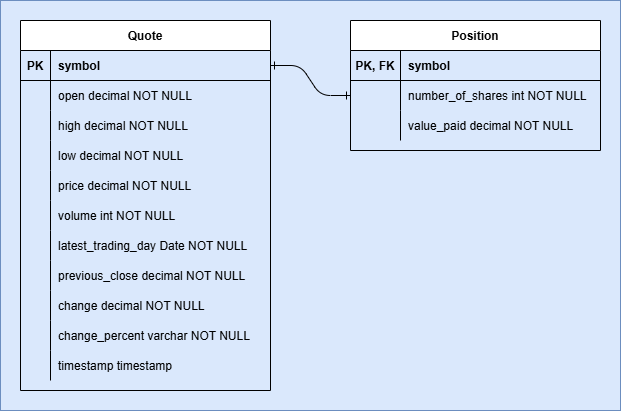

The diagram above was exported from draw.io. Its source (the exported page's mxGraphModel, read from the mxfile embedded in the PNG):
<mxGraphModel dx="1434" dy="738" grid="1" gridSize="10" guides="1" tooltips="1" connect="1" arrows="1" fold="1" page="1" pageScale="1" pageWidth="850" pageHeight="1100" math="0" shadow="0" extFonts="Permanent Marker^https://fonts.googleapis.com/css?family=Permanent+Marker">
  <root>
    <mxCell id="0" />
    <mxCell id="1" parent="0" />
    <mxCell id="ohpNO1xkwi-xIIObi9Jl-35" value="" style="rounded=0;whiteSpace=wrap;html=1;fillColor=#dae8fc;strokeColor=#6c8ebf;" vertex="1" parent="1">
      <mxGeometry x="100" y="100" width="620" height="410" as="geometry" />
    </mxCell>
    <mxCell id="C-vyLk0tnHw3VtMMgP7b-1" value="" style="edgeStyle=entityRelationEdgeStyle;endArrow=ERone;startArrow=ERone;endFill=0;startFill=0;" parent="1" source="C-vyLk0tnHw3VtMMgP7b-24" target="C-vyLk0tnHw3VtMMgP7b-6" edge="1">
      <mxGeometry width="100" height="100" relative="1" as="geometry">
        <mxPoint x="340" y="720" as="sourcePoint" />
        <mxPoint x="440" y="620" as="targetPoint" />
      </mxGeometry>
    </mxCell>
    <mxCell id="C-vyLk0tnHw3VtMMgP7b-2" value="Position" style="shape=table;startSize=30;container=1;collapsible=1;childLayout=tableLayout;fixedRows=1;rowLines=0;fontStyle=1;align=center;resizeLast=1;" parent="1" vertex="1">
      <mxGeometry x="450" y="120" width="250" height="130" as="geometry" />
    </mxCell>
    <mxCell id="C-vyLk0tnHw3VtMMgP7b-3" value="" style="shape=partialRectangle;collapsible=0;dropTarget=0;pointerEvents=0;fillColor=none;points=[[0,0.5],[1,0.5]];portConstraint=eastwest;top=0;left=0;right=0;bottom=1;" parent="C-vyLk0tnHw3VtMMgP7b-2" vertex="1">
      <mxGeometry y="30" width="250" height="30" as="geometry" />
    </mxCell>
    <mxCell id="C-vyLk0tnHw3VtMMgP7b-4" value="PK, FK" style="shape=partialRectangle;overflow=hidden;connectable=0;fillColor=none;top=0;left=0;bottom=0;right=0;fontStyle=1;" parent="C-vyLk0tnHw3VtMMgP7b-3" vertex="1">
      <mxGeometry width="50" height="30" as="geometry">
        <mxRectangle width="50" height="30" as="alternateBounds" />
      </mxGeometry>
    </mxCell>
    <mxCell id="C-vyLk0tnHw3VtMMgP7b-5" value="symbol" style="shape=partialRectangle;overflow=hidden;connectable=0;fillColor=none;top=0;left=0;bottom=0;right=0;align=left;spacingLeft=6;fontStyle=1;" parent="C-vyLk0tnHw3VtMMgP7b-3" vertex="1">
      <mxGeometry x="50" width="200" height="30" as="geometry">
        <mxRectangle width="200" height="30" as="alternateBounds" />
      </mxGeometry>
    </mxCell>
    <mxCell id="C-vyLk0tnHw3VtMMgP7b-6" value="" style="shape=partialRectangle;collapsible=0;dropTarget=0;pointerEvents=0;fillColor=none;points=[[0,0.5],[1,0.5]];portConstraint=eastwest;top=0;left=0;right=0;bottom=0;" parent="C-vyLk0tnHw3VtMMgP7b-2" vertex="1">
      <mxGeometry y="60" width="250" height="30" as="geometry" />
    </mxCell>
    <mxCell id="C-vyLk0tnHw3VtMMgP7b-7" value="" style="shape=partialRectangle;overflow=hidden;connectable=0;fillColor=none;top=0;left=0;bottom=0;right=0;" parent="C-vyLk0tnHw3VtMMgP7b-6" vertex="1">
      <mxGeometry width="50" height="30" as="geometry">
        <mxRectangle width="50" height="30" as="alternateBounds" />
      </mxGeometry>
    </mxCell>
    <mxCell id="C-vyLk0tnHw3VtMMgP7b-8" value="number_of_shares int NOT NULL" style="shape=partialRectangle;overflow=hidden;connectable=0;fillColor=none;top=0;left=0;bottom=0;right=0;align=left;spacingLeft=6;" parent="C-vyLk0tnHw3VtMMgP7b-6" vertex="1">
      <mxGeometry x="50" width="200" height="30" as="geometry">
        <mxRectangle width="200" height="30" as="alternateBounds" />
      </mxGeometry>
    </mxCell>
    <mxCell id="C-vyLk0tnHw3VtMMgP7b-9" value="" style="shape=partialRectangle;collapsible=0;dropTarget=0;pointerEvents=0;fillColor=none;points=[[0,0.5],[1,0.5]];portConstraint=eastwest;top=0;left=0;right=0;bottom=0;" parent="C-vyLk0tnHw3VtMMgP7b-2" vertex="1">
      <mxGeometry y="90" width="250" height="30" as="geometry" />
    </mxCell>
    <mxCell id="C-vyLk0tnHw3VtMMgP7b-10" value="" style="shape=partialRectangle;overflow=hidden;connectable=0;fillColor=none;top=0;left=0;bottom=0;right=0;" parent="C-vyLk0tnHw3VtMMgP7b-9" vertex="1">
      <mxGeometry width="50" height="30" as="geometry">
        <mxRectangle width="50" height="30" as="alternateBounds" />
      </mxGeometry>
    </mxCell>
    <mxCell id="C-vyLk0tnHw3VtMMgP7b-11" value="value_paid decimal NOT NULL" style="shape=partialRectangle;overflow=hidden;connectable=0;fillColor=none;top=0;left=0;bottom=0;right=0;align=left;spacingLeft=6;" parent="C-vyLk0tnHw3VtMMgP7b-9" vertex="1">
      <mxGeometry x="50" width="200" height="30" as="geometry">
        <mxRectangle width="200" height="30" as="alternateBounds" />
      </mxGeometry>
    </mxCell>
    <mxCell id="C-vyLk0tnHw3VtMMgP7b-23" value="Quote" style="shape=table;startSize=30;container=1;collapsible=1;childLayout=tableLayout;fixedRows=1;rowLines=0;fontStyle=1;align=center;resizeLast=1;" parent="1" vertex="1">
      <mxGeometry x="120" y="120" width="250" height="370" as="geometry" />
    </mxCell>
    <mxCell id="C-vyLk0tnHw3VtMMgP7b-24" value="" style="shape=partialRectangle;collapsible=0;dropTarget=0;pointerEvents=0;fillColor=none;points=[[0,0.5],[1,0.5]];portConstraint=eastwest;top=0;left=0;right=0;bottom=1;" parent="C-vyLk0tnHw3VtMMgP7b-23" vertex="1">
      <mxGeometry y="30" width="250" height="30" as="geometry" />
    </mxCell>
    <mxCell id="C-vyLk0tnHw3VtMMgP7b-25" value="PK" style="shape=partialRectangle;overflow=hidden;connectable=0;fillColor=none;top=0;left=0;bottom=0;right=0;fontStyle=1;" parent="C-vyLk0tnHw3VtMMgP7b-24" vertex="1">
      <mxGeometry width="30" height="30" as="geometry">
        <mxRectangle width="30" height="30" as="alternateBounds" />
      </mxGeometry>
    </mxCell>
    <mxCell id="C-vyLk0tnHw3VtMMgP7b-26" value="symbol" style="shape=partialRectangle;overflow=hidden;connectable=0;fillColor=none;top=0;left=0;bottom=0;right=0;align=left;spacingLeft=6;fontStyle=1;" parent="C-vyLk0tnHw3VtMMgP7b-24" vertex="1">
      <mxGeometry x="30" width="220" height="30" as="geometry">
        <mxRectangle width="220" height="30" as="alternateBounds" />
      </mxGeometry>
    </mxCell>
    <mxCell id="C-vyLk0tnHw3VtMMgP7b-27" value="" style="shape=partialRectangle;collapsible=0;dropTarget=0;pointerEvents=0;fillColor=none;points=[[0,0.5],[1,0.5]];portConstraint=eastwest;top=0;left=0;right=0;bottom=0;" parent="C-vyLk0tnHw3VtMMgP7b-23" vertex="1">
      <mxGeometry y="60" width="250" height="30" as="geometry" />
    </mxCell>
    <mxCell id="C-vyLk0tnHw3VtMMgP7b-28" value="" style="shape=partialRectangle;overflow=hidden;connectable=0;fillColor=none;top=0;left=0;bottom=0;right=0;" parent="C-vyLk0tnHw3VtMMgP7b-27" vertex="1">
      <mxGeometry width="30" height="30" as="geometry">
        <mxRectangle width="30" height="30" as="alternateBounds" />
      </mxGeometry>
    </mxCell>
    <mxCell id="C-vyLk0tnHw3VtMMgP7b-29" value="open decimal NOT NULL" style="shape=partialRectangle;overflow=hidden;connectable=0;fillColor=none;top=0;left=0;bottom=0;right=0;align=left;spacingLeft=6;" parent="C-vyLk0tnHw3VtMMgP7b-27" vertex="1">
      <mxGeometry x="30" width="220" height="30" as="geometry">
        <mxRectangle width="220" height="30" as="alternateBounds" />
      </mxGeometry>
    </mxCell>
    <mxCell id="ohpNO1xkwi-xIIObi9Jl-5" value="" style="shape=partialRectangle;collapsible=0;dropTarget=0;pointerEvents=0;fillColor=none;points=[[0,0.5],[1,0.5]];portConstraint=eastwest;top=0;left=0;right=0;bottom=0;" vertex="1" parent="C-vyLk0tnHw3VtMMgP7b-23">
      <mxGeometry y="90" width="250" height="30" as="geometry" />
    </mxCell>
    <mxCell id="ohpNO1xkwi-xIIObi9Jl-6" value="" style="shape=partialRectangle;overflow=hidden;connectable=0;fillColor=none;top=0;left=0;bottom=0;right=0;" vertex="1" parent="ohpNO1xkwi-xIIObi9Jl-5">
      <mxGeometry width="30" height="30" as="geometry">
        <mxRectangle width="30" height="30" as="alternateBounds" />
      </mxGeometry>
    </mxCell>
    <mxCell id="ohpNO1xkwi-xIIObi9Jl-7" value="high decimal NOT NULL" style="shape=partialRectangle;overflow=hidden;connectable=0;fillColor=none;top=0;left=0;bottom=0;right=0;align=left;spacingLeft=6;" vertex="1" parent="ohpNO1xkwi-xIIObi9Jl-5">
      <mxGeometry x="30" width="220" height="30" as="geometry">
        <mxRectangle width="220" height="30" as="alternateBounds" />
      </mxGeometry>
    </mxCell>
    <mxCell id="ohpNO1xkwi-xIIObi9Jl-8" value="" style="shape=partialRectangle;collapsible=0;dropTarget=0;pointerEvents=0;fillColor=none;points=[[0,0.5],[1,0.5]];portConstraint=eastwest;top=0;left=0;right=0;bottom=0;" vertex="1" parent="C-vyLk0tnHw3VtMMgP7b-23">
      <mxGeometry y="120" width="250" height="30" as="geometry" />
    </mxCell>
    <mxCell id="ohpNO1xkwi-xIIObi9Jl-9" value="" style="shape=partialRectangle;overflow=hidden;connectable=0;fillColor=none;top=0;left=0;bottom=0;right=0;" vertex="1" parent="ohpNO1xkwi-xIIObi9Jl-8">
      <mxGeometry width="30" height="30" as="geometry">
        <mxRectangle width="30" height="30" as="alternateBounds" />
      </mxGeometry>
    </mxCell>
    <mxCell id="ohpNO1xkwi-xIIObi9Jl-10" value="low decimal NOT NULL" style="shape=partialRectangle;overflow=hidden;connectable=0;fillColor=none;top=0;left=0;bottom=0;right=0;align=left;spacingLeft=6;" vertex="1" parent="ohpNO1xkwi-xIIObi9Jl-8">
      <mxGeometry x="30" width="220" height="30" as="geometry">
        <mxRectangle width="220" height="30" as="alternateBounds" />
      </mxGeometry>
    </mxCell>
    <mxCell id="ohpNO1xkwi-xIIObi9Jl-11" value="" style="shape=partialRectangle;collapsible=0;dropTarget=0;pointerEvents=0;fillColor=none;points=[[0,0.5],[1,0.5]];portConstraint=eastwest;top=0;left=0;right=0;bottom=0;" vertex="1" parent="C-vyLk0tnHw3VtMMgP7b-23">
      <mxGeometry y="150" width="250" height="30" as="geometry" />
    </mxCell>
    <mxCell id="ohpNO1xkwi-xIIObi9Jl-12" value="" style="shape=partialRectangle;overflow=hidden;connectable=0;fillColor=none;top=0;left=0;bottom=0;right=0;" vertex="1" parent="ohpNO1xkwi-xIIObi9Jl-11">
      <mxGeometry width="30" height="30" as="geometry">
        <mxRectangle width="30" height="30" as="alternateBounds" />
      </mxGeometry>
    </mxCell>
    <mxCell id="ohpNO1xkwi-xIIObi9Jl-13" value="price decimal NOT NULL" style="shape=partialRectangle;overflow=hidden;connectable=0;fillColor=none;top=0;left=0;bottom=0;right=0;align=left;spacingLeft=6;" vertex="1" parent="ohpNO1xkwi-xIIObi9Jl-11">
      <mxGeometry x="30" width="220" height="30" as="geometry">
        <mxRectangle width="220" height="30" as="alternateBounds" />
      </mxGeometry>
    </mxCell>
    <mxCell id="ohpNO1xkwi-xIIObi9Jl-14" value="" style="shape=partialRectangle;collapsible=0;dropTarget=0;pointerEvents=0;fillColor=none;points=[[0,0.5],[1,0.5]];portConstraint=eastwest;top=0;left=0;right=0;bottom=0;" vertex="1" parent="C-vyLk0tnHw3VtMMgP7b-23">
      <mxGeometry y="180" width="250" height="30" as="geometry" />
    </mxCell>
    <mxCell id="ohpNO1xkwi-xIIObi9Jl-15" value="" style="shape=partialRectangle;overflow=hidden;connectable=0;fillColor=none;top=0;left=0;bottom=0;right=0;" vertex="1" parent="ohpNO1xkwi-xIIObi9Jl-14">
      <mxGeometry width="30" height="30" as="geometry">
        <mxRectangle width="30" height="30" as="alternateBounds" />
      </mxGeometry>
    </mxCell>
    <mxCell id="ohpNO1xkwi-xIIObi9Jl-16" value="volume int NOT NULL" style="shape=partialRectangle;overflow=hidden;connectable=0;fillColor=none;top=0;left=0;bottom=0;right=0;align=left;spacingLeft=6;" vertex="1" parent="ohpNO1xkwi-xIIObi9Jl-14">
      <mxGeometry x="30" width="220" height="30" as="geometry">
        <mxRectangle width="220" height="30" as="alternateBounds" />
      </mxGeometry>
    </mxCell>
    <mxCell id="ohpNO1xkwi-xIIObi9Jl-17" value="" style="shape=partialRectangle;collapsible=0;dropTarget=0;pointerEvents=0;fillColor=none;points=[[0,0.5],[1,0.5]];portConstraint=eastwest;top=0;left=0;right=0;bottom=0;" vertex="1" parent="C-vyLk0tnHw3VtMMgP7b-23">
      <mxGeometry y="210" width="250" height="30" as="geometry" />
    </mxCell>
    <mxCell id="ohpNO1xkwi-xIIObi9Jl-18" value="" style="shape=partialRectangle;overflow=hidden;connectable=0;fillColor=none;top=0;left=0;bottom=0;right=0;" vertex="1" parent="ohpNO1xkwi-xIIObi9Jl-17">
      <mxGeometry width="30" height="30" as="geometry">
        <mxRectangle width="30" height="30" as="alternateBounds" />
      </mxGeometry>
    </mxCell>
    <mxCell id="ohpNO1xkwi-xIIObi9Jl-19" value="latest_trading_day Date NOT NULL" style="shape=partialRectangle;overflow=hidden;connectable=0;fillColor=none;top=0;left=0;bottom=0;right=0;align=left;spacingLeft=6;" vertex="1" parent="ohpNO1xkwi-xIIObi9Jl-17">
      <mxGeometry x="30" width="220" height="30" as="geometry">
        <mxRectangle width="220" height="30" as="alternateBounds" />
      </mxGeometry>
    </mxCell>
    <mxCell id="ohpNO1xkwi-xIIObi9Jl-20" value="" style="shape=partialRectangle;collapsible=0;dropTarget=0;pointerEvents=0;fillColor=none;points=[[0,0.5],[1,0.5]];portConstraint=eastwest;top=0;left=0;right=0;bottom=0;" vertex="1" parent="C-vyLk0tnHw3VtMMgP7b-23">
      <mxGeometry y="240" width="250" height="30" as="geometry" />
    </mxCell>
    <mxCell id="ohpNO1xkwi-xIIObi9Jl-21" value="" style="shape=partialRectangle;overflow=hidden;connectable=0;fillColor=none;top=0;left=0;bottom=0;right=0;" vertex="1" parent="ohpNO1xkwi-xIIObi9Jl-20">
      <mxGeometry width="30" height="30" as="geometry">
        <mxRectangle width="30" height="30" as="alternateBounds" />
      </mxGeometry>
    </mxCell>
    <mxCell id="ohpNO1xkwi-xIIObi9Jl-22" value="previous_close decimal NOT NULL" style="shape=partialRectangle;overflow=hidden;connectable=0;fillColor=none;top=0;left=0;bottom=0;right=0;align=left;spacingLeft=6;" vertex="1" parent="ohpNO1xkwi-xIIObi9Jl-20">
      <mxGeometry x="30" width="220" height="30" as="geometry">
        <mxRectangle width="220" height="30" as="alternateBounds" />
      </mxGeometry>
    </mxCell>
    <mxCell id="ohpNO1xkwi-xIIObi9Jl-23" value="" style="shape=partialRectangle;collapsible=0;dropTarget=0;pointerEvents=0;fillColor=none;points=[[0,0.5],[1,0.5]];portConstraint=eastwest;top=0;left=0;right=0;bottom=0;" vertex="1" parent="C-vyLk0tnHw3VtMMgP7b-23">
      <mxGeometry y="270" width="250" height="30" as="geometry" />
    </mxCell>
    <mxCell id="ohpNO1xkwi-xIIObi9Jl-24" value="" style="shape=partialRectangle;overflow=hidden;connectable=0;fillColor=none;top=0;left=0;bottom=0;right=0;" vertex="1" parent="ohpNO1xkwi-xIIObi9Jl-23">
      <mxGeometry width="30" height="30" as="geometry">
        <mxRectangle width="30" height="30" as="alternateBounds" />
      </mxGeometry>
    </mxCell>
    <mxCell id="ohpNO1xkwi-xIIObi9Jl-25" value="change decimal NOT NULL" style="shape=partialRectangle;overflow=hidden;connectable=0;fillColor=none;top=0;left=0;bottom=0;right=0;align=left;spacingLeft=6;" vertex="1" parent="ohpNO1xkwi-xIIObi9Jl-23">
      <mxGeometry x="30" width="220" height="30" as="geometry">
        <mxRectangle width="220" height="30" as="alternateBounds" />
      </mxGeometry>
    </mxCell>
    <mxCell id="ohpNO1xkwi-xIIObi9Jl-26" value="" style="shape=partialRectangle;collapsible=0;dropTarget=0;pointerEvents=0;fillColor=none;points=[[0,0.5],[1,0.5]];portConstraint=eastwest;top=0;left=0;right=0;bottom=0;" vertex="1" parent="C-vyLk0tnHw3VtMMgP7b-23">
      <mxGeometry y="300" width="250" height="30" as="geometry" />
    </mxCell>
    <mxCell id="ohpNO1xkwi-xIIObi9Jl-27" value="" style="shape=partialRectangle;overflow=hidden;connectable=0;fillColor=none;top=0;left=0;bottom=0;right=0;" vertex="1" parent="ohpNO1xkwi-xIIObi9Jl-26">
      <mxGeometry width="30" height="30" as="geometry">
        <mxRectangle width="30" height="30" as="alternateBounds" />
      </mxGeometry>
    </mxCell>
    <mxCell id="ohpNO1xkwi-xIIObi9Jl-28" value="change_percent varchar NOT NULL" style="shape=partialRectangle;overflow=hidden;connectable=0;fillColor=none;top=0;left=0;bottom=0;right=0;align=left;spacingLeft=6;" vertex="1" parent="ohpNO1xkwi-xIIObi9Jl-26">
      <mxGeometry x="30" width="220" height="30" as="geometry">
        <mxRectangle width="220" height="30" as="alternateBounds" />
      </mxGeometry>
    </mxCell>
    <mxCell id="ohpNO1xkwi-xIIObi9Jl-29" value="" style="shape=partialRectangle;collapsible=0;dropTarget=0;pointerEvents=0;fillColor=none;points=[[0,0.5],[1,0.5]];portConstraint=eastwest;top=0;left=0;right=0;bottom=0;" vertex="1" parent="C-vyLk0tnHw3VtMMgP7b-23">
      <mxGeometry y="330" width="250" height="30" as="geometry" />
    </mxCell>
    <mxCell id="ohpNO1xkwi-xIIObi9Jl-30" value="" style="shape=partialRectangle;overflow=hidden;connectable=0;fillColor=none;top=0;left=0;bottom=0;right=0;" vertex="1" parent="ohpNO1xkwi-xIIObi9Jl-29">
      <mxGeometry width="30" height="30" as="geometry">
        <mxRectangle width="30" height="30" as="alternateBounds" />
      </mxGeometry>
    </mxCell>
    <mxCell id="ohpNO1xkwi-xIIObi9Jl-31" value="timestamp timestamp" style="shape=partialRectangle;overflow=hidden;connectable=0;fillColor=none;top=0;left=0;bottom=0;right=0;align=left;spacingLeft=6;" vertex="1" parent="ohpNO1xkwi-xIIObi9Jl-29">
      <mxGeometry x="30" width="220" height="30" as="geometry">
        <mxRectangle width="220" height="30" as="alternateBounds" />
      </mxGeometry>
    </mxCell>
  </root>
</mxGraphModel>